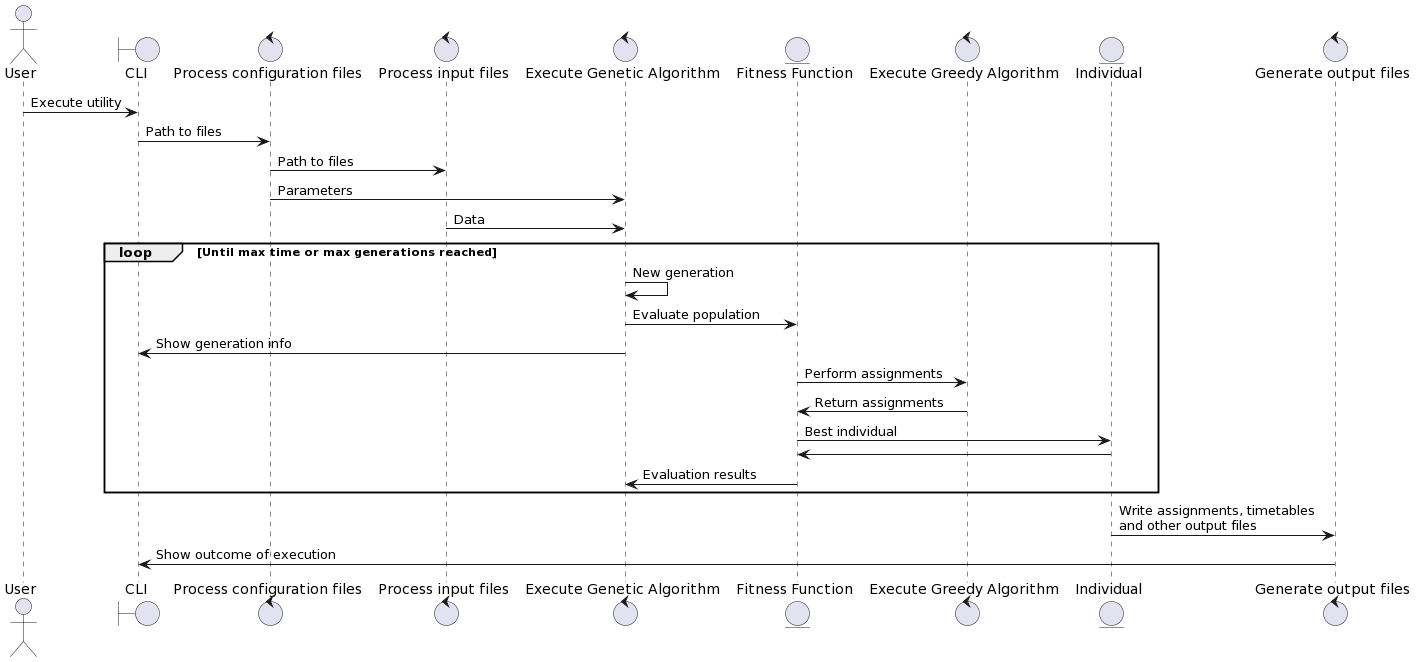

The diagram above was rendered by PlantUML. Its source (embedded in the PNG):
@startuml
actor User
boundary CLI
control "Process configuration files" as CONF
control "Process input files" as IN
control "Execute Genetic Algorithm" as GA
entity "Fitness Function" as FN
control "Execute Greedy Algorithm" as GREED
entity "Individual" as INDI
control "Generate output files" as OUT

User -> CLI : Execute utility
CLI -> CONF : Path to files
CONF -> IN : Path to files
CONF -> GA : Parameters
IN -> GA : Data
loop Until max time or max generations reached
GA -> GA : New generation
GA -> FN : Evaluate population
GA -> CLI : Show generation info
FN -> GREED : Perform assignments
GREED -> FN : Return assignments
FN -> INDI : Best individual
INDI -> FN
FN -> GA : Evaluation results
end
INDI -> OUT : Write assignments, timetables \nand other output files
OUT -> CLI : Show outcome of execution
@enduml